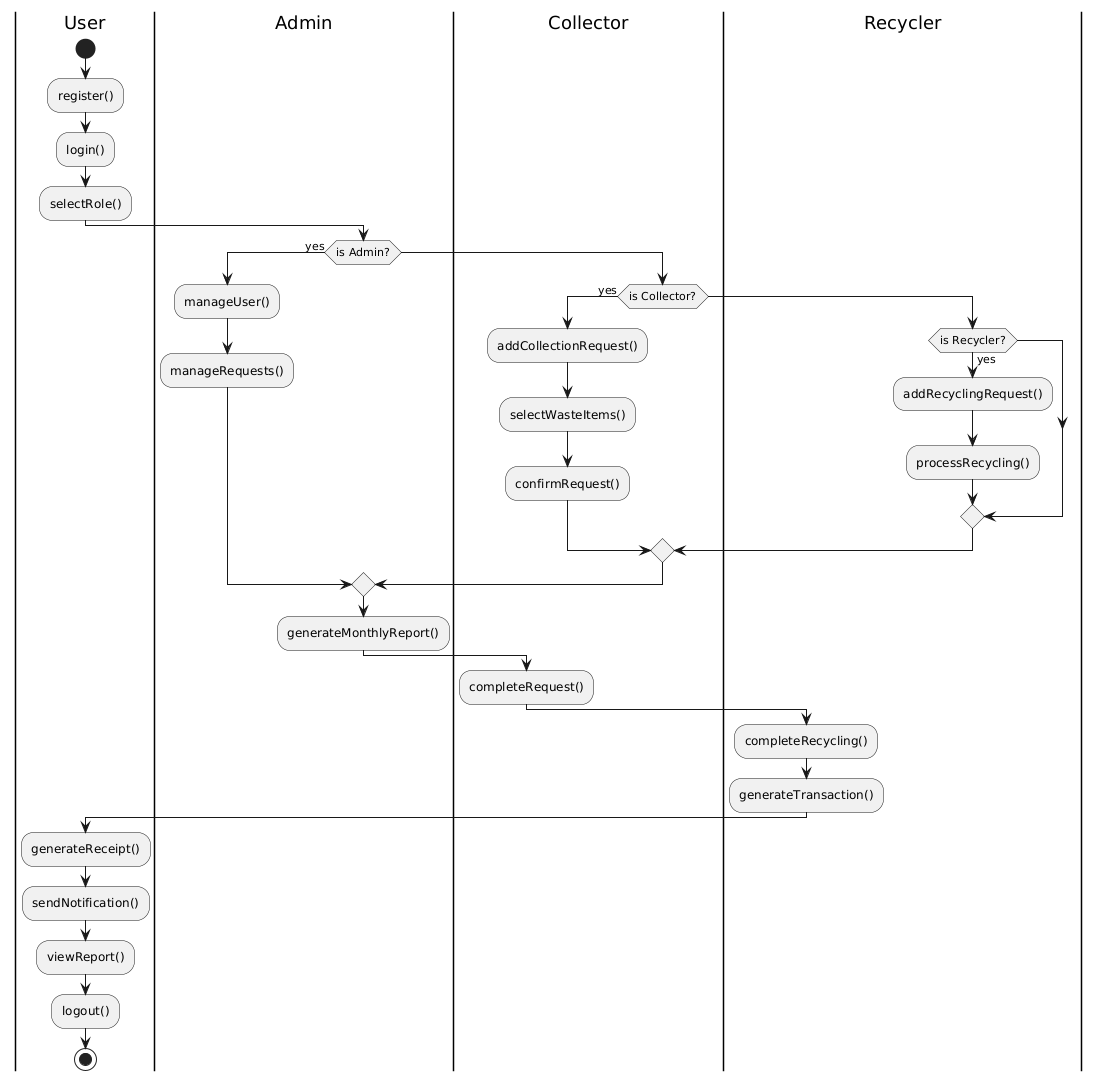

The diagram above was rendered by PlantUML. Its source (embedded in the PNG):
@startuml
|User|
start
:register();
:login();
:selectRole();

|Admin|
if (is Admin?) then (yes)
  :manageUser();
  :manageRequests();
else
  |Collector|
  if (is Collector?) then (yes)
    :addCollectionRequest();
    :selectWasteItems();
    :confirmRequest();
  else
    |Recycler|
    if (is Recycler?) then (yes)
      :addRecyclingRequest();
      :processRecycling();
    endif
  endif
endif

|Admin|
:generateMonthlyReport();

|Collector|
:completeRequest();

|Recycler|
:completeRecycling();
:generateTransaction();

|User|
:generateReceipt();
:sendNotification();
:viewReport();

|User|
:logout();
stop
@enduml